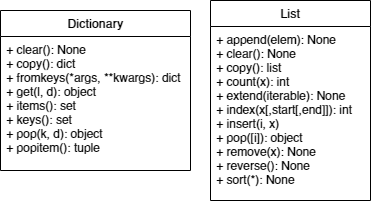

The diagram above was exported from draw.io. Its source (the exported page's mxGraphModel, read from the mxfile embedded in the PNG):
<mxGraphModel dx="1422" dy="705" grid="1" gridSize="10" guides="1" tooltips="1" connect="1" arrows="1" fold="1" page="1" pageScale="1" pageWidth="827" pageHeight="1169" math="0" shadow="0">
  <root>
    <mxCell id="WIyWlLk6GJQsqaUBKTNV-0" />
    <mxCell id="WIyWlLk6GJQsqaUBKTNV-1" parent="WIyWlLk6GJQsqaUBKTNV-0" />
    <mxCell id="yd8lPRSdnkYkdPym1hhm-1" value="Dictionary" style="swimlane;fontStyle=1;align=center;verticalAlign=top;childLayout=stackLayout;horizontal=1;startSize=26;horizontalStack=0;resizeParent=1;resizeParentMax=0;resizeLast=0;collapsible=1;marginBottom=0;" vertex="1" parent="WIyWlLk6GJQsqaUBKTNV-1">
      <mxGeometry x="200" y="490" width="190" height="160" as="geometry" />
    </mxCell>
    <mxCell id="yd8lPRSdnkYkdPym1hhm-2" value="+ clear(): None&#10;+ copy(): dict&#10;+ fromkeys(*args, **kwargs): dict&#10;+ get(l, d): object&#10;+ items(): set&#10;+ keys(): set&#10;+ pop(k, d): object&#10;+ popitem(): tuple&#10;" style="text;strokeColor=none;fillColor=none;align=left;verticalAlign=top;spacingLeft=4;spacingRight=4;overflow=hidden;rotatable=0;points=[[0,0.5],[1,0.5]];portConstraint=eastwest;" vertex="1" parent="yd8lPRSdnkYkdPym1hhm-1">
      <mxGeometry y="26" width="190" height="134" as="geometry" />
    </mxCell>
    <mxCell id="yd8lPRSdnkYkdPym1hhm-5" value="List" style="swimlane;fontStyle=1;align=center;verticalAlign=top;childLayout=stackLayout;horizontal=1;startSize=26;horizontalStack=0;resizeParent=1;resizeParentMax=0;resizeLast=0;collapsible=1;marginBottom=0;" vertex="1" parent="WIyWlLk6GJQsqaUBKTNV-1">
      <mxGeometry x="410" y="480" width="160" height="200" as="geometry" />
    </mxCell>
    <mxCell id="yd8lPRSdnkYkdPym1hhm-8" value="+ append(elem): None&#10;+ clear(): None&#10;+ copy(): list&#10;+ count(x): int&#10;+ extend(iterable): None&#10;+ index(x[,start[,end]]): int&#10;+ insert(i, x) &#10;+ pop([i]): object&#10;+ remove(x): None&#10;+ reverse(): None&#10;+ sort(*): None" style="text;strokeColor=none;fillColor=none;align=left;verticalAlign=top;spacingLeft=4;spacingRight=4;overflow=hidden;rotatable=0;points=[[0,0.5],[1,0.5]];portConstraint=eastwest;" vertex="1" parent="yd8lPRSdnkYkdPym1hhm-5">
      <mxGeometry y="26" width="160" height="174" as="geometry" />
    </mxCell>
  </root>
</mxGraphModel>